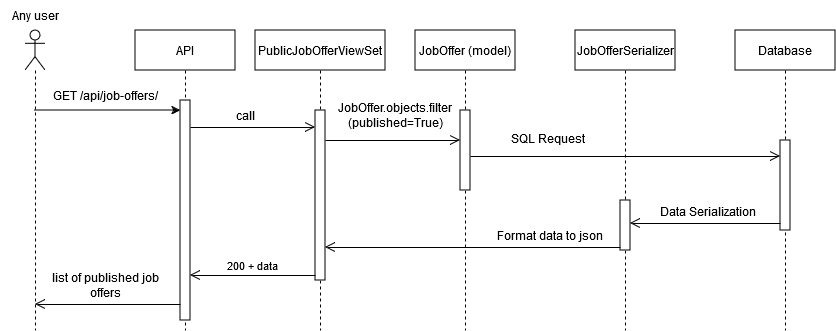

The diagram above was exported from draw.io. Its source (the exported page's mxGraphModel, read from the mxfile embedded in the PNG):
<mxGraphModel dx="1210" dy="542" grid="1" gridSize="10" guides="1" tooltips="1" connect="1" arrows="1" fold="1" page="1" pageScale="1" pageWidth="1169" pageHeight="827" math="0" shadow="0">
  <root>
    <mxCell id="0" />
    <mxCell id="1" parent="0" />
    <mxCell id="aM9ryv3xv72pqoxQDRHE-1" value="API" style="shape=umlLifeline;perimeter=lifelinePerimeter;whiteSpace=wrap;html=1;container=0;dropTarget=0;collapsible=0;recursiveResize=0;outlineConnect=0;portConstraint=eastwest;newEdgeStyle={&quot;edgeStyle&quot;:&quot;elbowEdgeStyle&quot;,&quot;elbow&quot;:&quot;vertical&quot;,&quot;curved&quot;:0,&quot;rounded&quot;:0};" parent="1" vertex="1">
      <mxGeometry x="160" y="40" width="100" height="300" as="geometry" />
    </mxCell>
    <mxCell id="aM9ryv3xv72pqoxQDRHE-2" value="" style="html=1;points=[];perimeter=orthogonalPerimeter;outlineConnect=0;targetShapes=umlLifeline;portConstraint=eastwest;newEdgeStyle={&quot;edgeStyle&quot;:&quot;elbowEdgeStyle&quot;,&quot;elbow&quot;:&quot;vertical&quot;,&quot;curved&quot;:0,&quot;rounded&quot;:0};" parent="aM9ryv3xv72pqoxQDRHE-1" vertex="1">
      <mxGeometry x="45" y="70" width="10" height="220" as="geometry" />
    </mxCell>
    <mxCell id="aM9ryv3xv72pqoxQDRHE-5" value="PublicJobOfferViewSet" style="shape=umlLifeline;perimeter=lifelinePerimeter;whiteSpace=wrap;html=1;container=0;dropTarget=0;collapsible=0;recursiveResize=0;outlineConnect=0;portConstraint=eastwest;newEdgeStyle={&quot;edgeStyle&quot;:&quot;elbowEdgeStyle&quot;,&quot;elbow&quot;:&quot;vertical&quot;,&quot;curved&quot;:0,&quot;rounded&quot;:0};" parent="1" vertex="1">
      <mxGeometry x="280" y="40" width="130" height="300" as="geometry" />
    </mxCell>
    <mxCell id="aM9ryv3xv72pqoxQDRHE-6" value="" style="html=1;points=[];perimeter=orthogonalPerimeter;outlineConnect=0;targetShapes=umlLifeline;portConstraint=eastwest;newEdgeStyle={&quot;edgeStyle&quot;:&quot;elbowEdgeStyle&quot;,&quot;elbow&quot;:&quot;vertical&quot;,&quot;curved&quot;:0,&quot;rounded&quot;:0};" parent="aM9ryv3xv72pqoxQDRHE-5" vertex="1">
      <mxGeometry x="60" y="80" width="10" height="170" as="geometry" />
    </mxCell>
    <mxCell id="ki1-FwrY-c1D81H7wtyf-2" value="JobOffer (model)" style="shape=umlLifeline;perimeter=lifelinePerimeter;whiteSpace=wrap;html=1;container=0;dropTarget=0;collapsible=0;recursiveResize=0;outlineConnect=0;portConstraint=eastwest;newEdgeStyle={&quot;edgeStyle&quot;:&quot;elbowEdgeStyle&quot;,&quot;elbow&quot;:&quot;vertical&quot;,&quot;curved&quot;:0,&quot;rounded&quot;:0};" vertex="1" parent="1">
      <mxGeometry x="440" y="40" width="100" height="300" as="geometry" />
    </mxCell>
    <mxCell id="ki1-FwrY-c1D81H7wtyf-3" value="" style="html=1;points=[];perimeter=orthogonalPerimeter;outlineConnect=0;targetShapes=umlLifeline;portConstraint=eastwest;newEdgeStyle={&quot;edgeStyle&quot;:&quot;elbowEdgeStyle&quot;,&quot;elbow&quot;:&quot;vertical&quot;,&quot;curved&quot;:0,&quot;rounded&quot;:0};" vertex="1" parent="ki1-FwrY-c1D81H7wtyf-2">
      <mxGeometry x="45" y="80" width="10" height="80" as="geometry" />
    </mxCell>
    <mxCell id="ki1-FwrY-c1D81H7wtyf-4" value="JobOfferSerializer" style="shape=umlLifeline;perimeter=lifelinePerimeter;whiteSpace=wrap;html=1;container=0;dropTarget=0;collapsible=0;recursiveResize=0;outlineConnect=0;portConstraint=eastwest;newEdgeStyle={&quot;edgeStyle&quot;:&quot;elbowEdgeStyle&quot;,&quot;elbow&quot;:&quot;vertical&quot;,&quot;curved&quot;:0,&quot;rounded&quot;:0};" vertex="1" parent="1">
      <mxGeometry x="600" y="40" width="100" height="300" as="geometry" />
    </mxCell>
    <mxCell id="ki1-FwrY-c1D81H7wtyf-5" value="" style="html=1;points=[];perimeter=orthogonalPerimeter;outlineConnect=0;targetShapes=umlLifeline;portConstraint=eastwest;newEdgeStyle={&quot;edgeStyle&quot;:&quot;elbowEdgeStyle&quot;,&quot;elbow&quot;:&quot;vertical&quot;,&quot;curved&quot;:0,&quot;rounded&quot;:0};" vertex="1" parent="ki1-FwrY-c1D81H7wtyf-4">
      <mxGeometry x="45" y="170" width="10" height="50" as="geometry" />
    </mxCell>
    <mxCell id="ki1-FwrY-c1D81H7wtyf-6" value="Database" style="shape=umlLifeline;perimeter=lifelinePerimeter;whiteSpace=wrap;html=1;container=0;dropTarget=0;collapsible=0;recursiveResize=0;outlineConnect=0;portConstraint=eastwest;newEdgeStyle={&quot;edgeStyle&quot;:&quot;elbowEdgeStyle&quot;,&quot;elbow&quot;:&quot;vertical&quot;,&quot;curved&quot;:0,&quot;rounded&quot;:0};" vertex="1" parent="1">
      <mxGeometry x="760" y="40" width="100" height="300" as="geometry" />
    </mxCell>
    <mxCell id="ki1-FwrY-c1D81H7wtyf-7" value="" style="html=1;points=[];perimeter=orthogonalPerimeter;outlineConnect=0;targetShapes=umlLifeline;portConstraint=eastwest;newEdgeStyle={&quot;edgeStyle&quot;:&quot;elbowEdgeStyle&quot;,&quot;elbow&quot;:&quot;vertical&quot;,&quot;curved&quot;:0,&quot;rounded&quot;:0};" vertex="1" parent="ki1-FwrY-c1D81H7wtyf-6">
      <mxGeometry x="45" y="110" width="10" height="90" as="geometry" />
    </mxCell>
    <mxCell id="ki1-FwrY-c1D81H7wtyf-19" value="" style="edgeStyle=orthogonalEdgeStyle;rounded=0;orthogonalLoop=1;jettySize=auto;html=1;curved=0;" edge="1" parent="1" source="ki1-FwrY-c1D81H7wtyf-12" target="aM9ryv3xv72pqoxQDRHE-2">
      <mxGeometry relative="1" as="geometry">
        <Array as="points">
          <mxPoint x="150" y="120" />
          <mxPoint x="150" y="120" />
        </Array>
      </mxGeometry>
    </mxCell>
    <mxCell id="ki1-FwrY-c1D81H7wtyf-12" value="" style="shape=umlLifeline;perimeter=lifelinePerimeter;whiteSpace=wrap;html=1;container=1;dropTarget=0;collapsible=0;recursiveResize=0;outlineConnect=0;portConstraint=eastwest;newEdgeStyle={&quot;curved&quot;:0,&quot;rounded&quot;:0};participant=umlActor;" vertex="1" parent="1">
      <mxGeometry x="50" y="40" width="20" height="300" as="geometry" />
    </mxCell>
    <mxCell id="ki1-FwrY-c1D81H7wtyf-15" value="Any user" style="text;html=1;align=center;verticalAlign=middle;resizable=0;points=[];autosize=1;strokeColor=none;fillColor=none;" vertex="1" parent="1">
      <mxGeometry x="25" y="10" width="70" height="30" as="geometry" />
    </mxCell>
    <mxCell id="ki1-FwrY-c1D81H7wtyf-20" value="GET /api/job-offers/" style="text;strokeColor=none;align=center;fillColor=none;html=1;verticalAlign=middle;whiteSpace=wrap;rounded=0;" vertex="1" parent="1">
      <mxGeometry x="70" y="90" width="120" height="30" as="geometry" />
    </mxCell>
    <mxCell id="ki1-FwrY-c1D81H7wtyf-22" value="" style="endArrow=open;startArrow=none;endFill=0;startFill=0;endSize=8;html=1;verticalAlign=bottom;labelBackgroundColor=none;strokeWidth=1;rounded=0;" edge="1" parent="1">
      <mxGeometry width="160" relative="1" as="geometry">
        <mxPoint x="215" y="137" as="sourcePoint" />
        <mxPoint x="340" y="137" as="targetPoint" />
      </mxGeometry>
    </mxCell>
    <mxCell id="ki1-FwrY-c1D81H7wtyf-23" value="" style="endArrow=open;startArrow=none;endFill=0;startFill=0;endSize=8;html=1;verticalAlign=bottom;labelBackgroundColor=none;strokeWidth=1;rounded=0;" edge="1" parent="1" target="ki1-FwrY-c1D81H7wtyf-3">
      <mxGeometry width="160" relative="1" as="geometry">
        <mxPoint x="350" y="150" as="sourcePoint" />
        <mxPoint x="480" y="150" as="targetPoint" />
      </mxGeometry>
    </mxCell>
    <mxCell id="ki1-FwrY-c1D81H7wtyf-26" value="call" style="text;strokeColor=none;align=center;fillColor=none;html=1;verticalAlign=middle;whiteSpace=wrap;rounded=0;" vertex="1" parent="1">
      <mxGeometry x="240" y="110" width="60" height="30" as="geometry" />
    </mxCell>
    <mxCell id="ki1-FwrY-c1D81H7wtyf-27" value="&lt;div&gt;JobOffer.objects.filter&lt;/div&gt;&lt;div&gt;(published=True)&lt;/div&gt;" style="text;strokeColor=none;align=center;fillColor=none;html=1;verticalAlign=middle;whiteSpace=wrap;rounded=0;" vertex="1" parent="1">
      <mxGeometry x="360" y="100" width="120" height="50" as="geometry" />
    </mxCell>
    <mxCell id="ki1-FwrY-c1D81H7wtyf-28" value="" style="endArrow=open;startArrow=none;endFill=0;startFill=0;endSize=8;html=1;verticalAlign=bottom;labelBackgroundColor=none;strokeWidth=1;rounded=0;" edge="1" parent="1" target="ki1-FwrY-c1D81H7wtyf-7">
      <mxGeometry width="160" relative="1" as="geometry">
        <mxPoint x="495" y="166" as="sourcePoint" />
        <mxPoint x="740" y="160" as="targetPoint" />
      </mxGeometry>
    </mxCell>
    <mxCell id="ki1-FwrY-c1D81H7wtyf-29" value="SQL Request" style="text;strokeColor=none;align=center;fillColor=none;html=1;verticalAlign=middle;whiteSpace=wrap;rounded=0;" vertex="1" parent="1">
      <mxGeometry x="503" y="133" width="140" height="30" as="geometry" />
    </mxCell>
    <mxCell id="ki1-FwrY-c1D81H7wtyf-30" value="" style="endArrow=open;startArrow=none;endFill=0;startFill=0;endSize=8;html=1;verticalAlign=bottom;labelBackgroundColor=none;strokeWidth=1;rounded=0;" edge="1" parent="1">
      <mxGeometry width="160" relative="1" as="geometry">
        <mxPoint x="805" y="233" as="sourcePoint" />
        <mxPoint x="655" y="233" as="targetPoint" />
      </mxGeometry>
    </mxCell>
    <mxCell id="ki1-FwrY-c1D81H7wtyf-31" value="Data Serialization" style="text;strokeColor=none;align=center;fillColor=none;html=1;verticalAlign=middle;whiteSpace=wrap;rounded=0;" vertex="1" parent="1">
      <mxGeometry x="683" y="206" width="100" height="30" as="geometry" />
    </mxCell>
    <mxCell id="ki1-FwrY-c1D81H7wtyf-32" value="" style="endArrow=open;startArrow=none;endFill=0;startFill=0;endSize=8;html=1;verticalAlign=bottom;labelBackgroundColor=none;strokeWidth=1;rounded=0;" edge="1" parent="1">
      <mxGeometry width="160" relative="1" as="geometry">
        <mxPoint x="645" y="257" as="sourcePoint" />
        <mxPoint x="350" y="257" as="targetPoint" />
      </mxGeometry>
    </mxCell>
    <mxCell id="ki1-FwrY-c1D81H7wtyf-33" value="Format data to json" style="text;strokeColor=none;align=center;fillColor=none;html=1;verticalAlign=middle;whiteSpace=wrap;rounded=0;" vertex="1" parent="1">
      <mxGeometry x="500" y="230" width="150" height="30" as="geometry" />
    </mxCell>
    <mxCell id="ki1-FwrY-c1D81H7wtyf-35" value="200 + data" style="endArrow=open;startArrow=none;endFill=0;startFill=0;endSize=8;html=1;verticalAlign=bottom;labelBackgroundColor=none;strokeWidth=1;rounded=0;" edge="1" parent="1" target="aM9ryv3xv72pqoxQDRHE-2">
      <mxGeometry width="160" relative="1" as="geometry">
        <mxPoint x="340" y="285" as="sourcePoint" />
        <mxPoint x="230" y="280" as="targetPoint" />
      </mxGeometry>
    </mxCell>
    <mxCell id="ki1-FwrY-c1D81H7wtyf-37" value="" style="endArrow=open;startArrow=none;endFill=0;startFill=0;endSize=8;html=1;verticalAlign=bottom;labelBackgroundColor=none;strokeWidth=1;rounded=0;" edge="1" parent="1">
      <mxGeometry width="160" relative="1" as="geometry">
        <mxPoint x="205" y="314" as="sourcePoint" />
        <mxPoint x="59.928571428571445" y="314" as="targetPoint" />
      </mxGeometry>
    </mxCell>
    <mxCell id="ki1-FwrY-c1D81H7wtyf-38" value="list of published job offers " style="text;strokeColor=none;align=center;fillColor=none;html=1;verticalAlign=middle;whiteSpace=wrap;rounded=0;" vertex="1" parent="1">
      <mxGeometry x="70" y="280" width="120" height="30" as="geometry" />
    </mxCell>
  </root>
</mxGraphModel>